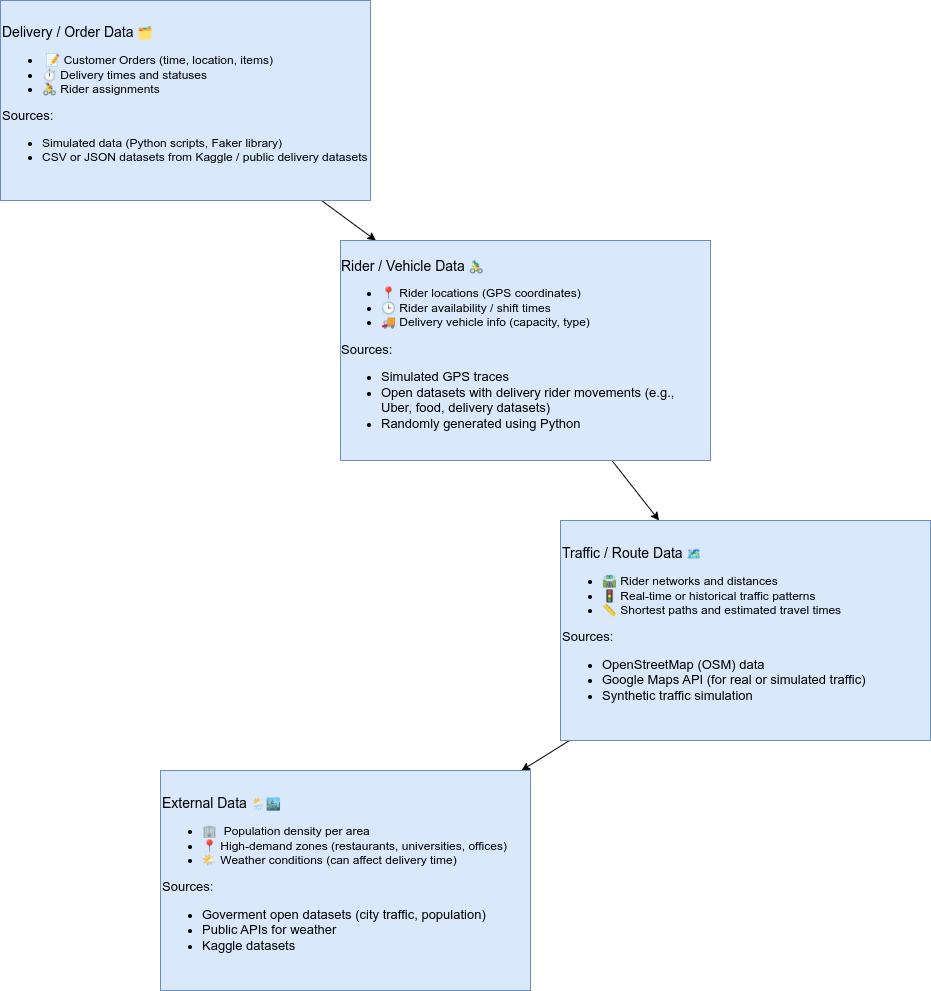

The diagram above was exported from draw.io. Its source (the exported page's mxGraphModel, read from the mxfile embedded in the PNG):
<mxGraphModel dx="1882" dy="764" grid="1" gridSize="10" guides="1" tooltips="1" connect="1" arrows="1" fold="1" page="1" pageScale="1" pageWidth="850" pageHeight="1100" math="0" shadow="0">
  <root>
    <mxCell id="0" />
    <mxCell id="1" parent="0" />
    <mxCell id="7" value="" style="edgeStyle=none;html=1;" parent="1" source="3" target="6" edge="1">
      <mxGeometry relative="1" as="geometry" />
    </mxCell>
    <mxCell id="3" value="&lt;div style=&quot;&quot;&gt;&lt;span style=&quot;font-size: 14px; background-color: transparent;&quot;&gt;Delivery / Order Data&amp;nbsp;&lt;/span&gt;&lt;span style=&quot;color: rgb(63, 63, 63); background-color: transparent;&quot;&gt;🗂&amp;nbsp;&lt;/span&gt;&lt;/div&gt;&lt;div&gt;&lt;ul&gt;&lt;li style=&quot;&quot;&gt;&lt;span style=&quot;color: rgb(0, 0, 0);&quot;&gt;&lt;span style=&quot;color: rgb(63, 63, 63);&quot;&gt;&amp;nbsp;&lt;/span&gt;📝 Customer Orders (time, location, items)&lt;/span&gt;&lt;/li&gt;&lt;li style=&quot;&quot;&gt;&lt;span style=&quot;color: rgb(0, 0, 0);&quot;&gt;⏱ Delivery times and statuses&lt;/span&gt;&lt;/li&gt;&lt;li style=&quot;&quot;&gt;&lt;span style=&quot;color: rgb(0, 0, 0);&quot;&gt;🚴 Rider assignments&lt;/span&gt;&lt;/li&gt;&lt;/ul&gt;&lt;div style=&quot;&quot;&gt;&lt;font style=&quot;font-size: 13px;&quot;&gt;Sources:&lt;/font&gt;&lt;/div&gt;&lt;/div&gt;&lt;div style=&quot;&quot;&gt;&lt;ul&gt;&lt;li&gt;Simulated data (Python scripts, Faker library)&lt;/li&gt;&lt;li&gt;CSV or JSON datasets from Kaggle / public delivery datasets&lt;/li&gt;&lt;/ul&gt;&lt;/div&gt;" style="rounded=0;whiteSpace=wrap;html=1;align=left;fillColor=#dae8fc;strokeColor=#6c8ebf;" parent="1" vertex="1">
      <mxGeometry x="-290" y="100" width="370" height="200" as="geometry" />
    </mxCell>
    <mxCell id="9" value="" style="edgeStyle=none;html=1;" parent="1" source="6" target="8" edge="1">
      <mxGeometry relative="1" as="geometry" />
    </mxCell>
    <mxCell id="6" value="&lt;div style=&quot;text-align: left;&quot;&gt;&lt;span style=&quot;background-color: transparent;&quot;&gt;&lt;font style=&quot;font-size: 14px;&quot;&gt;Rider / Vehicle Data&amp;nbsp;&lt;/font&gt;&lt;/span&gt;&lt;span style=&quot;color: rgb(63, 63, 63); background-color: transparent; text-align: center;&quot;&gt;🚴♂&lt;/span&gt;&lt;/div&gt;&lt;div&gt;&lt;ul&gt;&lt;li style=&quot;text-align: left;&quot;&gt;&lt;span style=&quot;color: rgb(0, 0, 0);&quot;&gt;📍 Rider locations (GPS coordinates)&lt;/span&gt;&lt;/li&gt;&lt;li style=&quot;text-align: left;&quot;&gt;&lt;span style=&quot;color: rgb(0, 0, 0);&quot;&gt;🕒 Rider availability / shift times&lt;/span&gt;&lt;/li&gt;&lt;li style=&quot;text-align: left;&quot;&gt;&lt;span style=&quot;color: rgb(0, 0, 0);&quot;&gt;🚚 Delivery vehicle info (capacity, type)&lt;/span&gt;&lt;/li&gt;&lt;/ul&gt;&lt;div style=&quot;text-align: left;&quot;&gt;&lt;font style=&quot;font-size: 13px;&quot;&gt;Sources:&lt;/font&gt;&lt;/div&gt;&lt;/div&gt;&lt;div style=&quot;text-align: left;&quot;&gt;&lt;ul&gt;&lt;li&gt;&lt;font style=&quot;font-size: 13px;&quot;&gt;Simulated GPS traces&lt;/font&gt;&lt;/li&gt;&lt;li&gt;&lt;font style=&quot;font-size: 13px;&quot;&gt;Open datasets with delivery rider movements (e.g., Uber, food, delivery datasets)&lt;/font&gt;&lt;/li&gt;&lt;li&gt;&lt;font style=&quot;font-size: 13px;&quot;&gt;Randomly generated using Python&lt;/font&gt;&lt;/li&gt;&lt;/ul&gt;&lt;/div&gt;" style="rounded=0;whiteSpace=wrap;html=1;fillColor=#dae8fc;strokeColor=#6c8ebf;" parent="1" vertex="1">
      <mxGeometry x="50" y="340" width="370" height="220" as="geometry" />
    </mxCell>
    <mxCell id="11" value="" style="edgeStyle=none;html=1;" parent="1" source="8" target="10" edge="1">
      <mxGeometry relative="1" as="geometry" />
    </mxCell>
    <mxCell id="8" value="&lt;div style=&quot;&quot;&gt;&lt;span style=&quot;background-color: transparent;&quot;&gt;&lt;font style=&quot;font-size: 14px;&quot;&gt;Traffic / Route Data&amp;nbsp;&lt;/font&gt;&lt;/span&gt;&lt;span style=&quot;background-color: transparent;&quot;&gt;🗺&lt;/span&gt;&lt;/div&gt;&lt;div&gt;&lt;ul&gt;&lt;li style=&quot;&quot;&gt;&lt;span style=&quot;color: rgb(0, 0, 0);&quot;&gt;🛣 Rider networks and distances&lt;/span&gt;&lt;/li&gt;&lt;li style=&quot;&quot;&gt;&lt;span style=&quot;color: rgb(0, 0, 0);&quot;&gt;🚦 Real-time or historical traffic patterns&lt;/span&gt;&lt;/li&gt;&lt;li style=&quot;&quot;&gt;&lt;font color=&quot;#000000&quot;&gt;📏 Shortest paths and estimated travel times&lt;/font&gt;&lt;/li&gt;&lt;/ul&gt;&lt;div style=&quot;&quot;&gt;&lt;font style=&quot;font-size: 13px;&quot;&gt;Sources:&lt;/font&gt;&lt;/div&gt;&lt;/div&gt;&lt;div style=&quot;&quot;&gt;&lt;ul&gt;&lt;li&gt;&lt;font style=&quot;font-size: 13px;&quot;&gt;OpenStreetMap (OSM) data&lt;/font&gt;&lt;/li&gt;&lt;li&gt;&lt;font style=&quot;font-size: 13px;&quot;&gt;Google Maps API (for real or simulated traffic)&lt;/font&gt;&lt;/li&gt;&lt;li&gt;&lt;font style=&quot;font-size: 13px;&quot;&gt;Synthetic traffic simulation&lt;/font&gt;&lt;/li&gt;&lt;/ul&gt;&lt;/div&gt;" style="rounded=0;whiteSpace=wrap;html=1;align=left;fillColor=#dae8fc;strokeColor=#6c8ebf;" parent="1" vertex="1">
      <mxGeometry x="270" y="620" width="370" height="220" as="geometry" />
    </mxCell>
    <mxCell id="10" value="&lt;div style=&quot;&quot;&gt;&lt;span style=&quot;background-color: transparent;&quot;&gt;&lt;font style=&quot;font-size: 14px;&quot;&gt;External Data&amp;nbsp;&lt;/font&gt;&lt;/span&gt;&lt;span style=&quot;background-color: transparent;&quot;&gt;🌦🏙&lt;/span&gt;&lt;/div&gt;&lt;div&gt;&lt;ul&gt;&lt;li style=&quot;&quot;&gt;&lt;span style=&quot;color: rgb(0, 0, 0);&quot;&gt;🏢&amp;nbsp; Population density per area&lt;/span&gt;&lt;/li&gt;&lt;li style=&quot;&quot;&gt;&lt;span style=&quot;color: rgb(0, 0, 0);&quot;&gt;📍 High-demand zones (restaurants, universities, offices)&lt;/span&gt;&lt;/li&gt;&lt;li style=&quot;&quot;&gt;&lt;font color=&quot;#000000&quot;&gt;🌤 Weather conditions (can affect delivery time)&lt;/font&gt;&lt;/li&gt;&lt;/ul&gt;&lt;div style=&quot;&quot;&gt;&lt;font style=&quot;font-size: 13px;&quot;&gt;Sources:&lt;/font&gt;&lt;/div&gt;&lt;/div&gt;&lt;div style=&quot;&quot;&gt;&lt;ul&gt;&lt;li&gt;&lt;font style=&quot;font-size: 13px;&quot;&gt;Goverment open datasets (city traffic, population)&lt;/font&gt;&lt;/li&gt;&lt;li&gt;&lt;font style=&quot;font-size: 13px;&quot;&gt;Public APIs for weather&lt;/font&gt;&lt;/li&gt;&lt;li&gt;&lt;font style=&quot;font-size: 13px;&quot;&gt;Kaggle datasets&lt;/font&gt;&lt;/li&gt;&lt;/ul&gt;&lt;/div&gt;" style="rounded=0;whiteSpace=wrap;html=1;align=left;fillColor=#dae8fc;strokeColor=#6c8ebf;" parent="1" vertex="1">
      <mxGeometry x="-130" y="870" width="370" height="220" as="geometry" />
    </mxCell>
  </root>
</mxGraphModel>